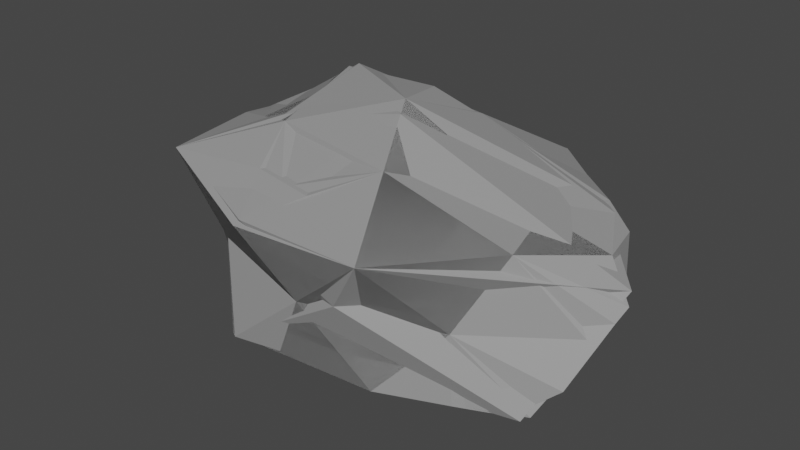 # Source: stone_01.blend  (saved by Blender 2.80.75; exported with 4.5.12 LTS)
import bpy
from mathutils import Matrix  # noqa: F401  (used for matrix-valued properties, if any)

bpy.ops.wm.read_factory_settings(use_empty=True)
scene = bpy.context.scene
scene.name = 'Scene'

# ---- collections
col_stone1_lod0 = bpy.data.collections.new('stone1_LOD0'); scene.collection.children.link(col_stone1_lod0)
col_stone1_lod3 = bpy.data.collections.new('stone1_LOD3'); scene.collection.children.link(col_stone1_lod3)
col_stone1_lod2 = bpy.data.collections.new('stone1_LOD2'); scene.collection.children.link(col_stone1_lod2)
col_stone1_lod1 = bpy.data.collections.new('stone1_LOD1'); scene.collection.children.link(col_stone1_lod1)

# ---- materials (node trees are filled in below, after node groups)
mat_stone_01 = bpy.data.materials.new('stone_01')
mat_stone_01.use_transparent_shadow = False
mat_stone_01.diffuse_color = (0.314, 0.314, 0.314, 1.0)
mat_stone_01.roughness = 0.736

# ---- material node trees
mat_stone_01.use_nodes = True; mat_stone_01.node_tree.nodes.clear()
_N = mat_stone_01.node_tree.nodes; _L = mat_stone_01.node_tree.links
n0 = _N.new('ShaderNodeOutputMaterial'); n0.name = 'Material Output'; n0.location = (300, 300)
n1 = _N.new('ShaderNodeBsdfPrincipled'); n1.name = 'Principled BSDF'; n1.location = (10, 300)
n1.distribution = 'GGX'
n1.subsurface_method = 'BURLEY'
n1.inputs[0].default_value = (0.314, 0.314, 0.314, 1.0)
n1.inputs[3].default_value = 1.45
n1.inputs[27].default_value = (0.0, 0.0, 0.0, 1.0)
n1.inputs[28].default_value = 1.0
_L.new(n1.outputs[0], n0.inputs[0])
n0.is_active_output = True

# ---- world
world_world = bpy.data.worlds.new('World'); scene.world = world_world
world_world.use_nodes = True; world_world.node_tree.nodes.clear()
_N = world_world.node_tree.nodes; _L = world_world.node_tree.links
n0 = _N.new('ShaderNodeOutputWorld'); n0.name = 'World Output'; n0.location = (300, 300)
n1 = _N.new('ShaderNodeBackground'); n1.name = 'Background'; n1.location = (10, 300)
n1.inputs[0].default_value = (0.05088, 0.05088, 0.05088, 1.0)
_L.new(n1.outputs[0], n0.inputs[0])
n0.is_active_output = True
world_world.color = (0.05088, 0.05088, 0.05088)
world_world.use_sun_shadow = False
world_world.sun_shadow_jitter_overblur = 0.0

# ---- meshes
me_icosphere = bpy.data.meshes.new('Icosphere')
me_icosphere.from_pydata([(0.0, -0.0003441, -0.08376), (0.1345, -0.07242, -0.05294), (-0.06343, -0.1172, -0.05294), (-0.1961, -9.021e-05, -0.0499), (-0.06343, 0.1172, -0.05294), (0.1349, 0.05475, -0.05294), (0.06365, -0.1262, 0.05338), (-0.1669, -0.07298, 0.05335), (-0.1661, 0.07242, 0.05294), (0.06343, 0.1172, 0.05294), (0.1713, -0.0005441, 0.04739), (0.0, 0.0, 0.112), (0.05404, -0.1018, -0.056), (-0.1285, -0.05464, -0.0501), (0.1832, -0.03578, 0.0001336), (0.0, -0.1152, 0.0001779), (0.1042, -0.08163, 4.309e-05), (-0.1742, -0.03578, 0.0001336), (-0.1042, -0.08163, 4.309e-05), (-0.1749, 0.03586, -0.0001009), (0.1337, -0.05816, 0.05853), (-0.05637, -0.117, 0.03975), (-0.1661, 0.0, 0.06035), (-0.05189, 0.08351, 0.05673), (0.1343, 0.05859, 0.05294), (0.03258, -0.06207, 0.08701), (0.09582, 0.0, 0.06484), (-0.08332, -0.03704, 0.08538), (-0.09052, 0.04134, 0.105), (0.03171, 0.05859, 0.08566), (-0.03171, -0.05859, -0.07539), (0.08154, -0.03548, -0.0726), (-0.006056, -0.106, -0.05294), (0.15, -0.008492, -0.05248), (0.06584, 0.02662, -0.07112), (-0.09854, 5.679e-06, -0.06774), (-0.1681, -0.02812, -0.0511), (-0.0306, 0.05299, -0.06395), (-0.1343, 0.05859, -0.05294), (0.03575, 0.08596, -0.05294), (0.1746, -0.05463, -0.02719), (0.1693, 0.02717, -2.326e-06), (-0.1095, 0.08915, 0.0008209), (-0.1754, 0.05408, 0.0265), (0.0905, 0.077, 0.001513), (0.0, 0.1171, 4.988e-06), (0.006056, 0.106, 0.05294), (0.1674, 0.02767, 0.05179), (0.1087, -0.08361, -0.05294), (-0.09889, -0.08788, -0.05294), (0.1955, -0.0181, 0.02647), (-0.1909, 0.0159, -0.02613), (-0.1087, 0.08352, 0.05289), (0.0986, 0.08708, 0.05249), (0.1274, 0.05279, 0.02667), (-0.05422, 0.1003, 0.02649), (-0.1504, 0.05322, -0.01248), (0.1728, -0.01346, -0.01322), (-0.1007, -0.04393, -0.06414), (0.03867, -0.0716, -0.0651), (-0.0261, -0.05541, 0.07297), (-0.06985, -0.07701, 0.06494), (-0.01189, -0.08952, 0.06575), (-0.1661, 0.03621, 0.05665), (-0.1283, 0.05688, 0.07895), (-0.08692, 0.00215, 0.09517), (-0.1283, 0.02067, 0.06883), (-0.1247, -0.01852, 0.07287), (-0.01257, 0.04842, 0.1046), (0.006742, 0.06951, 0.08053), (-0.05438, 0.06088, 0.09018)], [], [(59, 48, 12, 32), (1, 31, 33), (58, 49, 13, 36), (0, 35, 37), (0, 37, 34), (57, 41, 10, 50), (2, 32, 12, 15), (3, 36, 13, 17), (56, 51, 19, 43), (5, 39, 44), (1, 40, 14, 16), (2, 15, 18), (3, 17, 19, 51), (55, 52, 23, 46), (54, 53, 24, 47), (6, 20, 25), (7, 21, 61, 27), (8, 63, 64), (9, 46, 23, 69, 29), (10, 47, 24, 26), (26, 29, 11), (26, 24, 29), (24, 53, 9, 29), (29, 68, 28, 11), (29, 69, 68), (23, 52, 8, 64, 28, 70), (28, 65, 27, 11), (28, 66, 65), (22, 7, 27, 67), (27, 60, 25, 11), (27, 61, 60), (21, 6, 25, 62), (25, 26, 11), (25, 20, 26), (20, 10, 26), (19, 22, 63, 8, 43), (19, 17, 22), (17, 7, 22), (18, 21, 7), (18, 15, 21), (15, 6, 21), (16, 20, 6), (16, 14, 20), (14, 50, 10, 20), (60, 62, 25), (60, 61, 62), (13, 49, 2, 18), (18, 7, 17, 13), (61, 21, 62), (12, 48, 1, 16), (41, 54, 47, 10), (5, 44, 54, 41), (44, 9, 53, 54), (45, 55, 46, 9), (4, 42, 55, 45), (42, 8, 52, 55), (44, 45, 9), (44, 39, 45), (39, 4, 45), (42, 56, 43, 8), (4, 38, 56, 42), (38, 3, 51, 56), (40, 57, 50, 14), (1, 33, 57, 40), (33, 5, 41, 57), (34, 39, 5), (34, 37, 39), (37, 4, 39), (37, 38, 4), (37, 35, 38), (35, 3, 38), (35, 58, 36, 3), (0, 30, 58, 35), (30, 2, 49, 58), (33, 34, 5), (33, 31, 34), (31, 0, 34), (30, 59, 32, 2), (0, 31, 59, 30), (31, 1, 48, 59), (16, 6, 15, 12), (65, 67, 27), (65, 66, 67), (66, 22, 67), (64, 66, 28), (64, 63, 66), (63, 22, 66), (68, 70, 28), (68, 69, 70), (69, 23, 70)])
_uv = me_icosphere.uv_layers.new(name='UVMap')
_uv.uv.foreach_set('vector', [0.8182, 0.1181, 0.7727, 0.1575, 0.8182, 0.1575, 0.8636, 0.1575, 0.7273, 0.1575, 0.6818, 0.07873, 0.6364, 0.1575, 0.09091, 0.1181, 0.04545, 0.1575, 0.09091, 0.1575, 0.1364, 0.1575, 0.2727, 0.0, 0.2273, 0.07873, 0.3182, 0.07873, 0.4545, 0.0, 0.4091, 0.07873, 0.5, 0.07873, 0.6477, 0.2165, 0.5909, 0.2362, 0.6364, 0.3149, 0.6591, 0.2756, 0.9091, 0.1575, 0.8636, 0.1575, 0.8182, 0.1575, 0.8636, 0.2362, 0.1818, 0.1575, 0.1364, 0.1575, 0.09091, 0.1575, 0.1364, 0.2362, 0.2614, 0.2165, 0.2045, 0.1968, 0.2273, 0.2362, 0.25, 0.2756, 0.5455, 0.1575, 0.4545, 0.1575, 0.5, 0.2362, 0.7273, 0.1575, 0.7045, 0.1968, 0.6818, 0.2362, 0.7727, 0.2362, 0.9091, 0.1575, 0.8636, 0.2362, 0.9545, 0.2362, 0.1818, 0.1575, 0.1364, 0.2362, 0.2273, 0.2362, 0.2045, 0.1968, 0.3636, 0.2756, 0.3182, 0.3149, 0.3636, 0.3149, 0.4091, 0.3149, 0.5455, 0.2756, 0.5, 0.3149, 0.5455, 0.3149, 0.5909, 0.3149, 0.8182, 0.3149, 0.7273, 0.3149, 0.7727, 0.3937, 1.0, 0.3149, 0.9091, 0.3149, 0.9318, 0.3543, 0.9545, 0.3937, 0.2727, 0.3149, 0.2273, 0.3149, 0.25, 0.3543, 0.4545, 0.3149, 0.4091, 0.3149, 0.3636, 0.3149, 0.3864, 0.3543, 0.4091, 0.3937, 0.6364, 0.3149, 0.5909, 0.3149, 0.5455, 0.3149, 0.5909, 0.3937, 0.5909, 0.3937, 0.5, 0.3937, 0.5455, 0.4724, 0.5909, 0.3937, 0.5455, 0.3149, 0.5, 0.3937, 0.5455, 0.3149, 0.5, 0.3149, 0.4545, 0.3149, 0.5, 0.3937, 0.4091, 0.3937, 0.3636, 0.3937, 0.3182, 0.3937, 0.3636, 0.4724, 0.4091, 0.3937, 0.3864, 0.3543, 0.3636, 0.3937, 0.3636, 0.3149, 0.3182, 0.3149, 0.2727, 0.3149, 0.2955, 0.3543, 0.3182, 0.3937, 0.3409, 0.3543, 0.2273, 0.3937, 0.1818, 0.3937, 0.1364, 0.3937, 0.1818, 0.4724, 0.2273, 0.3937, 0.2045, 0.3543, 0.1818, 0.3937, 0.1818, 0.3149, 0.09091, 0.3149, 0.1364, 0.3937, 0.1591, 0.3543, 0.9545, 0.3937, 0.9091, 0.3937, 0.8636, 0.3937, 0.9091, 0.4724, 0.9545, 0.3937, 0.9318, 0.3543, 0.9091, 0.3937, 0.9091, 0.3149, 0.8182, 0.3149, 0.8636, 0.3937, 0.8864, 0.3543, 0.7727, 0.3937, 0.6818, 0.3937, 0.7273, 0.4724, 0.7727, 0.3937, 0.7273, 0.3149, 0.6818, 0.3937, 0.7273, 0.3149, 0.6364, 0.3149, 0.6818, 0.3937, 0.2273, 0.2362, 0.1818, 0.3149, 0.2273, 0.3149, 0.2727, 0.3149, 0.25, 0.2756, 0.2273, 0.2362, 0.1364, 0.2362, 0.1818, 0.3149, 0.1364, 0.2362, 0.09091, 0.3149, 0.1818, 0.3149, 0.9545, 0.2362, 0.9091, 0.3149, 1.0, 0.3149, 0.9545, 0.2362, 0.8636, 0.2362, 0.9091, 0.3149, 0.8636, 0.2362, 0.8182, 0.3149, 0.9091, 0.3149, 0.7727, 0.2362, 0.7273, 0.3149, 0.8182, 0.3149, 0.7727, 0.2362, 0.6818, 0.2362, 0.7273, 0.3149, 0.6818, 0.2362, 0.6591, 0.2756, 0.6364, 0.3149, 0.7273, 0.3149, 0.9091, 0.3937, 0.8864, 0.3543, 0.8636, 0.3937, 0.9091, 0.3937, 0.9318, 0.3543, 0.8864, 0.3543, 0.09091, 0.1575, 0.04545, 0.1575, 0.0, 0.1575, 0.04545, 0.2362, 0.04545, 0.2362, 0.09091, 0.3149, 0.1364, 0.2362, 0.09091, 0.1575, 0.9318, 0.3543, 0.9091, 0.3149, 0.8864, 0.3543, 0.8182, 0.1575, 0.7727, 0.1575, 0.7273, 0.1575, 0.7727, 0.2362, 0.5909, 0.2362, 0.5455, 0.2756, 0.5909, 0.3149, 0.6364, 0.3149, 0.5455, 0.1575, 0.5, 0.2362, 0.5455, 0.2756, 0.5909, 0.2362, 0.5, 0.2362, 0.4545, 0.3149, 0.5, 0.3149, 0.5455, 0.2756, 0.4091, 0.2362, 0.3636, 0.2756, 0.4091, 0.3149, 0.4545, 0.3149, 0.3636, 0.1575, 0.3182, 0.2362, 0.3636, 0.2756, 0.4091, 0.2362, 0.3182, 0.2362, 0.2727, 0.3149, 0.3182, 0.3149, 0.3636, 0.2756, 0.5, 0.2362, 0.4091, 0.2362, 0.4545, 0.3149, 0.5, 0.2362, 0.4545, 0.1575, 0.4091, 0.2362, 0.4545, 0.1575, 0.3636, 0.1575, 0.4091, 0.2362, 0.3182, 0.2362, 0.2614, 0.2165, 0.25, 0.2756, 0.2727, 0.3149, 0.3636, 0.1575, 0.2727, 0.1575, 0.2614, 0.2165, 0.3182, 0.2362, 0.2727, 0.1575, 0.1818, 0.1575, 0.2045, 0.1968, 0.2614, 0.2165, 0.7045, 0.1968, 0.6477, 0.2165, 0.6591, 0.2756, 0.6818, 0.2362, 0.7273, 0.1575, 0.6364, 0.1575, 0.6477, 0.2165, 0.7045, 0.1968, 0.6364, 0.1575, 0.5455, 0.1575, 0.5909, 0.2362, 0.6477, 0.2165, 0.5, 0.07873, 0.4545, 0.1575, 0.5455, 0.1575, 0.5, 0.07873, 0.4091, 0.07873, 0.4545, 0.1575, 0.4091, 0.07873, 0.3636, 0.1575, 0.4545, 0.1575, 0.3182, 0.07873, 0.2727, 0.1575, 0.3636, 0.1575, 0.3182, 0.07873, 0.2273, 0.07873, 0.2727, 0.1575, 0.2273, 0.07873, 0.1818, 0.1575, 0.2727, 0.1575, 0.1364, 0.07873, 0.09091, 0.1181, 0.1364, 0.1575, 0.1818, 0.1575, 0.09091, 0.0, 0.04545, 0.07873, 0.09091, 0.1181, 0.1364, 0.07873, 0.04545, 0.07873, 0.0, 0.1575, 0.04545, 0.1575, 0.09091, 0.1181, 0.6364, 0.1575, 0.5909, 0.07873, 0.5455, 0.1575, 0.6364, 0.1575, 0.6818, 0.07873, 0.5909, 0.07873, 0.6818, 0.07873, 0.6364, 0.0, 0.5909, 0.07873, 0.8636, 0.07873, 0.8182, 0.1181, 0.8636, 0.1575, 0.9091, 0.1575, 0.8182, 0.0, 0.7727, 0.07873, 0.8182, 0.1181, 0.8636, 0.07873, 0.7727, 0.07873, 0.7273, 0.1575, 0.7727, 0.1575, 0.8182, 0.1181, 0.7727, 0.2362, 0.8182, 0.3149, 0.8636, 0.2362, 0.8182, 0.1575, 0.1818, 0.3937, 0.1591, 0.3543, 0.1364, 0.3937, 0.1818, 0.3937, 0.2045, 0.3543, 0.1591, 0.3543, 0.2045, 0.3543, 0.1818, 0.3149, 0.1591, 0.3543, 0.25, 0.3543, 0.2045, 0.3543, 0.2273, 0.3937, 0.25, 0.3543, 0.2273, 0.3149, 0.2045, 0.3543, 0.2273, 0.3149, 0.1818, 0.3149, 0.2045, 0.3543, 0.3636, 0.3937, 0.3409, 0.3543, 0.3182, 0.3937, 0.3636, 0.3937, 0.3864, 0.3543, 0.3409, 0.3543, 0.3864, 0.3543, 0.3636, 0.3149, 0.3409, 0.3543])
me_icosphere.materials.append(mat_stone_01)
me_icosphere.use_remesh_preserve_volume = False
me_icosphere.use_remesh_preserve_attributes = False
me_icosphere.use_mirror_vertex_groups = False
me_icosphere.update()
me_icosphere_003 = bpy.data.meshes.new('Icosphere.003')
me_icosphere_003.from_pydata([(0.02346, -0.008564, -0.08482), (-0.05416, 0.1184, -0.04871), (0.1411, 0.05306, -0.05006), (0.06365, -0.1262, 0.05338), (-0.1587, -0.07067, 0.05212), (0.1943, -0.01449, 0.03595), (0.007851, -0.01502, 0.1068), (-0.1933, 0.002829, -0.05106), (0.03524, -0.1163, 0.01034), (-0.1042, -0.08163, 4.309e-05), (0.1242, 0.06456, 0.05257), (0.02362, 0.05975, 0.08882), (-0.07081, -0.1116, -0.05725), (0.1538, -0.06998, -0.05151), (0.06366, 0.1166, 0.05313), (-0.05151, -0.1153, 0.04505), (-0.1648, 0.06925, 0.0574), (-0.09189, -0.02848, 0.08584), (-0.08275, 0.04398, 0.1081)], [], [(0, 13, 12), (13, 0, 2), (0, 7, 1), (2, 1, 10), (12, 8, 9), (3, 5, 6), (4, 15, 17), (10, 11, 6), (14, 11, 10), (18, 6, 11), (17, 6, 18), (18, 16, 17), (4, 17, 16), (15, 6, 17), (6, 5, 10), (7, 4, 16), (9, 15, 4), (9, 8, 15), (8, 3, 15), (8, 5, 3), (12, 9, 7), (9, 4, 7), (2, 10, 5), (10, 1, 14), (7, 16, 1), (0, 1, 2), (12, 7, 0), (11, 16, 18), (12, 13, 8), (13, 5, 8), (14, 16, 11), (3, 6, 15), (1, 16, 14), (2, 5, 13)])
_uv = me_icosphere_003.uv_layers.new(name='UVMap')
_uv.uv.foreach_set('vector', [0.8108, 0.01286, 0.7145, 0.1692, 0.9075, 0.1537, 0.7145, 0.1692, 0.6381, 0.02266, 0.5518, 0.1639, 0.2727, 0.0, 0.188, 0.1598, 0.3619, 0.1544, 0.5518, 0.1639, 0.3713, 0.1578, 0.5562, 0.3072, 0.9075, 0.1537, 0.8361, 0.2362, 0.9545, 0.2362, 0.8182, 0.3149, 0.6624, 0.2735, 0.7381, 0.4536, 1.0, 0.3149, 0.9089, 0.321, 0.9545, 0.3937, 0.5562, 0.3072, 0.5, 0.3937, 0.5455, 0.4724, 0.4547, 0.3149, 0.5, 0.3937, 0.5562, 0.3072, 0.3229, 0.3922, 0.3636, 0.4724, 0.4032, 0.3835, 0.1535, 0.3843, 0.1818, 0.4724, 0.2273, 0.3937, 0.2273, 0.3937, 0.2721, 0.3126, 0.1535, 0.3843, 0.09188, 0.3132, 0.1535, 0.3843, 0.2721, 0.3126, 0.9089, 0.321, 0.8983, 0.4536, 0.9545, 0.3937, 0.7381, 0.4536, 0.6624, 0.2735, 0.6818, 0.3937, 0.188, 0.1598, 0.09188, 0.3132, 0.2721, 0.3126, 0.9545, 0.2362, 0.9089, 0.321, 1.0, 0.3149, 0.9545, 0.2362, 0.8361, 0.2362, 0.9089, 0.321, 0.8361, 0.2362, 0.8182, 0.3149, 0.9089, 0.321, 0.8361, 0.2362, 0.6624, 0.2735, 0.8182, 0.3149, 0.007557, 0.1542, 0.04545, 0.2362, 0.1795, 0.1553, 0.04545, 0.2362, 0.09188, 0.3132, 0.1795, 0.1553, 0.5518, 0.1639, 0.5562, 0.3072, 0.6624, 0.2735, 0.5562, 0.3072, 0.3619, 0.1544, 0.4547, 0.3149, 0.188, 0.1598, 0.2721, 0.3126, 0.3619, 0.1544, 0.4613, 0.01175, 0.3713, 0.1578, 0.5518, 0.1639, 0.007557, 0.1542, 0.1795, 0.1553, 0.09091, 0.0, 0.4032, 0.3835, 0.2721, 0.3126, 0.3229, 0.3922, 0.9075, 0.1537, 0.7145, 0.1692, 0.8361, 0.2362, 0.7145, 0.1692, 0.6624, 0.2735, 0.8361, 0.2362, 0.4547, 0.3149, 0.2721, 0.3126, 0.4032, 0.3835, 0.8182, 0.3149, 0.8983, 0.4536, 0.9089, 0.321, 0.3619, 0.1544, 0.2721, 0.3126, 0.4547, 0.3149, 0.5518, 0.1639, 0.6624, 0.2735, 0.7145, 0.1692])
me_icosphere_003.materials.append(mat_stone_01)
me_icosphere_003.use_remesh_preserve_volume = False
me_icosphere_003.use_remesh_preserve_attributes = False
me_icosphere_003.use_mirror_vertex_groups = False
me_icosphere_003.update()
me_icosphere_002 = bpy.data.meshes.new('Icosphere.002')
me_icosphere_002.from_pydata([(0.02346, -0.008564, -0.08482), (-0.05416, 0.1184, -0.04871), (0.1362, 0.05296, -0.05426), (0.06365, -0.1262, 0.05338), (-0.1669, -0.07298, 0.05335), (0.1713, -0.0005441, 0.04739), (0.0, 0.0, 0.112), (0.05404, -0.1018, -0.056), (-0.1975, -0.003039, -0.04693), (0.0, -0.1152, 0.0001779), (0.1042, -0.08163, 4.309e-05), (-0.1742, -0.03578, 0.0001336), (-0.1042, -0.08163, 4.309e-05), (0.1337, -0.05816, 0.05853), (-0.05637, -0.117, 0.03975), (0.03258, -0.06207, 0.08701), (0.1342, 0.05501, 0.05211), (0.02362, 0.05975, 0.08882), (-0.0538, -0.07186, -0.07053), (-0.06912, -0.1136, -0.05435), (-0.1783, 0.01939, -0.05332), (0.1584, -0.06544, -0.04887), (0.1693, 0.02717, -2.326e-06), (-0.1095, 0.08915, 0.0008209), (0.08729, 0.07888, 0.004395), (0.06366, 0.1166, 0.05313), (0.1936, -0.02083, 0.02326), (-0.1764, 0.03605, -0.003263), (-0.08341, 0.08827, 0.04796), (-0.02873, -0.08218, 0.06451), (-0.1677, 0.07042, 0.05533), (-0.09189, -0.02848, 0.08584), (-0.1657, 0.045, 0.05558), (-0.08275, 0.04398, 0.1081)], [], [(21, 0, 2), (0, 20, 1), (2, 1, 24), (19, 9, 12), (11, 27, 8), (3, 13, 15), (16, 17, 6), (25, 17, 16), (33, 6, 17), (31, 6, 33), (33, 32, 31), (4, 31, 32), (15, 16, 6), (15, 13, 16), (13, 5, 16), (32, 30, 27), (27, 11, 32), (11, 4, 32), (12, 14, 4), (12, 9, 14), (9, 3, 14), (10, 13, 3), (10, 26, 13), (19, 12, 8), (12, 11, 8), (21, 10, 7), (2, 24, 22), (24, 1, 25), (7, 19, 0, 21), (23, 27, 30), (2, 22, 26), (0, 1, 2), (18, 20, 0), (30, 32, 33), (17, 28, 33), (29, 31, 4, 14), (18, 19, 8), (22, 5, 26), (19, 7, 9), (21, 26, 10), (24, 25, 16), (6, 31, 29, 15), (25, 28, 17), (30, 33, 28), (29, 14, 3, 15), (16, 5, 22, 24), (26, 5, 13), (12, 4, 11), (23, 1, 20, 27), (1, 28, 25), (1, 23, 28), (23, 30, 28), (9, 7, 10, 3), (20, 8, 27), (2, 26, 21), (20, 18, 8), (18, 0, 19)])
_uv = me_icosphere_002.uv_layers.new(name='UVMap')
_uv.uv.foreach_set('vector', [0.7085, 0.1699, 0.6381, 0.02266, 0.5483, 0.1575, 0.2727, 0.0, 0.266, 0.1459, 0.3619, 0.1544, 0.5483, 0.1575, 0.3713, 0.1578, 0.4984, 0.2348, 0.9097, 0.1575, 0.8636, 0.2362, 0.9545, 0.2362, 0.1364, 0.2362, 0.2282, 0.2361, 0.1806, 0.1575, 0.8182, 0.3149, 0.7273, 0.3149, 0.7727, 0.3937, 0.5651, 0.3183, 0.5, 0.3937, 0.5455, 0.4724, 0.4547, 0.3149, 0.5, 0.3937, 0.5651, 0.3183, 0.3229, 0.3922, 0.3636, 0.4724, 0.4032, 0.3835, 0.1535, 0.3843, 0.1818, 0.4724, 0.2273, 0.3937, 0.2273, 0.3937, 0.2248, 0.311, 0.1535, 0.3843, 0.09091, 0.3149, 0.1535, 0.3843, 0.2248, 0.311, 0.7727, 0.3937, 0.6818, 0.3937, 0.7273, 0.4724, 0.7727, 0.3937, 0.7273, 0.3149, 0.6818, 0.3937, 0.7273, 0.3149, 0.6364, 0.3149, 0.6818, 0.3937, 0.2248, 0.311, 0.2724, 0.3155, 0.2282, 0.2361, 0.2282, 0.2361, 0.1364, 0.2362, 0.2248, 0.311, 0.1364, 0.2362, 0.09091, 0.3149, 0.2248, 0.311, 0.9545, 0.2362, 0.9091, 0.3149, 1.0, 0.3149, 0.9545, 0.2362, 0.8636, 0.2362, 0.9091, 0.3149, 0.8636, 0.2362, 0.8182, 0.3149, 0.9091, 0.3149, 0.7727, 0.2362, 0.7273, 0.3149, 0.8182, 0.3149, 0.7727, 0.2362, 0.6679, 0.263, 0.7273, 0.3149, 0.005036, 0.1575, 0.04545, 0.2362, 0.1806, 0.1575, 0.04545, 0.2362, 0.1364, 0.2362, 0.1806, 0.1575, 0.7085, 0.1699, 0.7727, 0.2362, 0.8182, 0.1575, 0.5483, 0.1575, 0.4984, 0.2348, 0.5909, 0.2362, 0.4984, 0.2348, 0.3619, 0.1544, 0.4547, 0.3149, 0.8182, 0.1575, 0.9097, 0.1575, 0.8108, 0.01286, 0.7085, 0.1699, 0.3182, 0.2362, 0.2282, 0.2361, 0.2724, 0.3155, 0.5483, 0.1575, 0.5909, 0.2362, 0.6679, 0.263, 0.4613, 0.01175, 0.3713, 0.1578, 0.5483, 0.1575, 0.05778, 0.08941, 0.1364, 0.07873, 0.09091, 0.0, 0.2724, 0.3155, 0.2248, 0.311, 0.2273, 0.3937, 0.4032, 0.3835, 0.3526, 0.3015, 0.3229, 0.3922, 0.9078, 0.3632, 0.9545, 0.3937, 1.0, 0.3149, 0.9091, 0.3149, 0.05778, 0.08941, 0.005036, 0.1575, 0.1806, 0.1575, 0.5909, 0.2362, 0.6364, 0.3149, 0.6679, 0.263, 0.9097, 0.1575, 0.8182, 0.1575, 0.8636, 0.2362, 0.7085, 0.1699, 0.6679, 0.263, 0.7727, 0.2362, 0.4984, 0.2348, 0.4547, 0.3149, 0.5651, 0.3183, 0.9091, 0.4724, 0.9545, 0.3937, 0.9078, 0.3632, 0.8636, 0.3937, 0.4547, 0.3149, 0.3526, 0.3015, 0.4032, 0.3835, 0.273, 0.3155, 0.3229, 0.3922, 0.3526, 0.3015, 0.9078, 0.3632, 0.9091, 0.3149, 0.8182, 0.3149, 0.8636, 0.3937, 0.5651, 0.3183, 0.6364, 0.3149, 0.5909, 0.2362, 0.4984, 0.2348, 0.6679, 0.263, 0.6364, 0.3149, 0.7273, 0.3149, 0.04545, 0.2362, 0.09091, 0.3149, 0.1364, 0.2362, 0.3182, 0.2362, 0.3619, 0.1544, 0.266, 0.1459, 0.2282, 0.2361, 0.3619, 0.1544, 0.3526, 0.3015, 0.4547, 0.3149, 0.3619, 0.1544, 0.3182, 0.2362, 0.3526, 0.3015, 0.3182, 0.2362, 0.2724, 0.3155, 0.3526, 0.3015, 0.8636, 0.2362, 0.8182, 0.1575, 0.7727, 0.2362, 0.8182, 0.3149, 0.266, 0.1459, 0.1806, 0.1575, 0.2282, 0.2361, 0.5483, 0.1575, 0.6679, 0.263, 0.7085, 0.1699, 0.1364, 0.07873, 0.05778, 0.08941, 0.1806, 0.1575, 0.8636, 0.07873, 0.8108, 0.01286, 0.9097, 0.1575])
me_icosphere_002.materials.append(mat_stone_01)
me_icosphere_002.use_remesh_preserve_volume = False
me_icosphere_002.use_remesh_preserve_attributes = False
me_icosphere_002.use_mirror_vertex_groups = False
me_icosphere_002.update()
me_icosphere_001 = bpy.data.meshes.new('Icosphere.001')
me_icosphere_001.from_pydata([(0.01198, -0.0005273, -0.08413), (0.1448, -0.06961, -0.05182), (-0.06343, 0.1172, -0.05294), (0.1349, 0.05475, -0.05294), (0.06365, -0.1262, 0.05338), (-0.1669, -0.07298, 0.05335), (-0.1661, 0.07242, 0.05294), (0.1713, -0.0005441, 0.04739), (0.0, 0.0, 0.112), (0.05404, -0.1018, -0.056), (-0.1285, -0.05464, -0.0501), (0.1912, -0.02598, 0.01616), (0.0, -0.1152, 0.0001779), (0.1042, -0.08163, 4.309e-05), (-0.1742, -0.03578, 0.0001336), (-0.1042, -0.08163, 4.309e-05), (0.1337, -0.05816, 0.05853), (-0.05637, -0.117, 0.03975), (-0.1659, 0.03288, 0.0581), (0.147, 0.04513, 0.05198), (0.03258, -0.06207, 0.08701), (0.09582, 0.0, 0.06484), (-0.08332, -0.03704, 0.08538), (-0.09052, 0.04134, 0.105), (0.03171, 0.05859, 0.08566), (-0.0538, -0.07186, -0.07053), (0.08487, -0.03963, -0.07101), (-0.06912, -0.1136, -0.05435), (0.15, -0.008492, -0.05248), (-0.1992, -0.003356, -0.04791), (-0.0306, 0.05299, -0.06395), (-0.1783, 0.01939, -0.05332), (0.03575, 0.08596, -0.05294), (0.1746, -0.05463, -0.02719), (0.1693, 0.02717, -2.326e-06), (-0.1095, 0.08915, 0.0008209), (0.08729, 0.07888, 0.004395), (0.0, 0.1171, 4.988e-06), (0.06366, 0.1166, 0.05313), (0.1955, -0.0181, 0.02647), (-0.1764, 0.03605, -0.003263), (-0.08341, 0.08827, 0.04796), (-0.0261, -0.05541, 0.07297), (-0.03921, -0.08609, 0.06288), (-0.1283, 0.05688, 0.07895), (-0.08692, 0.00215, 0.09517), (-0.1283, 0.02067, 0.06883), (-0.1247, -0.01852, 0.07287), (-0.0262, 0.05217, 0.1025), (0.006742, 0.06951, 0.08053)], [], [(1, 26, 28), (25, 10, 29), (0, 31, 30), (3, 32, 36), (27, 12, 15), (14, 40, 29), (4, 16, 20), (6, 18, 44), (38, 49, 24), (19, 21, 7), (21, 24, 8), (21, 19, 24), (38, 24, 19), (24, 49, 48), (8, 22, 42, 20), (45, 8, 23), (23, 46, 45), (5, 47, 18), (22, 43, 42), (20, 21, 8), (20, 16, 21), (16, 7, 21), (18, 6, 40), (40, 14, 18), (14, 5, 18), (15, 17, 5), (15, 12, 17), (12, 4, 17), (13, 16, 4), (13, 11, 16), (42, 43, 20), (27, 15, 10), (1, 13, 9), (3, 36, 34), (36, 37, 38), (36, 32, 37), (32, 2, 37), (35, 40, 6), (0, 32, 3), (0, 30, 32), (30, 2, 32), (30, 31, 2), (9, 27, 26, 1), (25, 31, 0), (28, 0, 3), (28, 26, 0), (0, 26, 25), (45, 47, 22), (45, 46, 47), (46, 18, 47), (44, 46, 23), (44, 18, 46), (49, 41, 48), (39, 11, 34, 7), (25, 27, 10), (13, 1, 33, 11), (27, 9, 12), (29, 10, 14), (43, 22, 5, 17), (36, 38, 19), (8, 24, 48, 23), (38, 41, 49), (44, 23, 48, 41, 6), (45, 22, 8), (5, 22, 47), (43, 17, 4, 20), (16, 11, 39, 7), (14, 10, 15, 5), (19, 7, 34, 36), (41, 37, 2, 35), (37, 41, 38), (35, 2, 31, 40), (35, 6, 41), (33, 1, 28, 11), (31, 29, 40), (34, 11, 28, 3), (12, 9, 13, 4), (31, 25, 29), (25, 26, 27)])
_uv = me_icosphere_001.uv_layers.new(name='UVMap')
_uv.uv.foreach_set('vector', [0.7102, 0.1575, 0.6818, 0.07873, 0.6364, 0.1575, 0.05778, 0.08941, 0.09091, 0.1575, 0.1818, 0.1575, 0.2727, 0.0, 0.266, 0.1459, 0.3182, 0.07873, 0.5455, 0.1575, 0.4545, 0.1575, 0.4984, 0.2348, 0.9097, 0.1575, 0.8636, 0.2362, 0.9545, 0.2362, 0.1364, 0.2362, 0.2282, 0.2361, 0.1818, 0.1575, 0.8182, 0.3149, 0.7273, 0.3149, 0.7727, 0.3937, 0.2727, 0.3149, 0.223, 0.3149, 0.25, 0.3543, 0.4547, 0.3149, 0.3864, 0.3543, 0.4091, 0.3937, 0.564, 0.3149, 0.5909, 0.3937, 0.6364, 0.3149, 0.5909, 0.3937, 0.5, 0.3937, 0.5455, 0.4724, 0.5909, 0.3937, 0.564, 0.3149, 0.5, 0.3937, 0.4547, 0.3149, 0.5, 0.3937, 0.564, 0.3149, 0.4091, 0.3937, 0.3864, 0.3543, 0.3567, 0.3816, 0.9091, 0.4724, 0.9545, 0.3937, 0.9091, 0.3937, 0.8636, 0.3937, 0.1818, 0.3937, 0.1818, 0.4724, 0.2273, 0.3937, 0.2273, 0.3937, 0.2045, 0.3543, 0.1818, 0.3937, 0.09091, 0.3149, 0.1591, 0.3543, 0.223, 0.3149, 0.9545, 0.3937, 0.9074, 0.3543, 0.9091, 0.3937, 0.7727, 0.3937, 0.6818, 0.3937, 0.7273, 0.4724, 0.7727, 0.3937, 0.7273, 0.3149, 0.6818, 0.3937, 0.7273, 0.3149, 0.6364, 0.3149, 0.6818, 0.3937, 0.223, 0.3149, 0.2727, 0.3149, 0.2282, 0.2361, 0.2282, 0.2361, 0.1364, 0.2362, 0.223, 0.3149, 0.1364, 0.2362, 0.09091, 0.3149, 0.223, 0.3149, 0.9545, 0.2362, 0.9091, 0.3149, 1.0, 0.3149, 0.9545, 0.2362, 0.8636, 0.2362, 0.9091, 0.3149, 0.8636, 0.2362, 0.8182, 0.3149, 0.9091, 0.3149, 0.7727, 0.2362, 0.7273, 0.3149, 0.8182, 0.3149, 0.7727, 0.2362, 0.6852, 0.2382, 0.7273, 0.3149, 0.9091, 0.3937, 0.9074, 0.3543, 0.8636, 0.3937, 0.005036, 0.1575, 0.04545, 0.2362, 0.09091, 0.1575, 0.7102, 0.1575, 0.7727, 0.2362, 0.8182, 0.1575, 0.5455, 0.1575, 0.4984, 0.2348, 0.5909, 0.2362, 0.4984, 0.2348, 0.4091, 0.2362, 0.4547, 0.3149, 0.4984, 0.2348, 0.4545, 0.1575, 0.4091, 0.2362, 0.4545, 0.1575, 0.3636, 0.1575, 0.4091, 0.2362, 0.3182, 0.2362, 0.2282, 0.2361, 0.2727, 0.3149, 0.4613, 0.01175, 0.4545, 0.1575, 0.5455, 0.1575, 0.4613, 0.01175, 0.4091, 0.07873, 0.4545, 0.1575, 0.4091, 0.07873, 0.3636, 0.1575, 0.4545, 0.1575, 0.3182, 0.07873, 0.266, 0.1459, 0.3636, 0.1575, 0.8182, 0.1575, 0.9097, 0.1575, 0.773, 0.07896, 0.7102, 0.1575, 0.05778, 0.08941, 0.1364, 0.07873, 0.09091, 0.0, 0.6364, 0.1575, 0.6296, 0.01175, 0.5455, 0.1575, 0.6364, 0.1575, 0.6818, 0.07873, 0.6296, 0.01175, 0.8182, 0.0, 0.773, 0.07896, 0.8636, 0.07873, 0.1818, 0.3937, 0.1591, 0.3543, 0.1364, 0.3937, 0.1818, 0.3937, 0.2045, 0.3543, 0.1591, 0.3543, 0.2045, 0.3543, 0.223, 0.3149, 0.1591, 0.3543, 0.25, 0.3543, 0.2045, 0.3543, 0.2273, 0.3937, 0.25, 0.3543, 0.223, 0.3149, 0.2045, 0.3543, 0.3864, 0.3543, 0.3526, 0.3015, 0.3567, 0.3816, 0.6591, 0.2756, 0.6852, 0.2382, 0.5909, 0.2362, 0.6364, 0.3149, 0.05778, 0.08941, 0.005036, 0.1575, 0.09091, 0.1575, 0.7727, 0.2362, 0.7102, 0.1575, 0.7045, 0.1968, 0.6852, 0.2382, 0.9097, 0.1575, 0.8182, 0.1575, 0.8636, 0.2362, 0.1818, 0.1575, 0.09091, 0.1575, 0.1364, 0.2362, 0.9074, 0.3543, 0.9545, 0.3937, 1.0, 0.3149, 0.9091, 0.3149, 0.4984, 0.2348, 0.4547, 0.3149, 0.564, 0.3149, 0.3636, 0.4724, 0.4091, 0.3937, 0.3567, 0.3816, 0.3182, 0.3937, 0.4547, 0.3149, 0.3526, 0.3015, 0.3864, 0.3543, 0.2955, 0.3543, 0.3182, 0.3937, 0.3567, 0.3816, 0.3526, 0.3015, 0.2727, 0.3149, 0.1818, 0.3937, 0.1364, 0.3937, 0.1818, 0.4724, 0.09091, 0.3149, 0.1364, 0.3937, 0.1591, 0.3543, 0.9074, 0.3543, 0.9091, 0.3149, 0.8182, 0.3149, 0.8636, 0.3937, 0.7273, 0.3149, 0.6852, 0.2382, 0.6591, 0.2756, 0.6364, 0.3149, 0.1364, 0.2362, 0.09091, 0.1575, 0.04545, 0.2362, 0.09091, 0.3149, 0.564, 0.3149, 0.6364, 0.3149, 0.5909, 0.2362, 0.4984, 0.2348, 0.3526, 0.3015, 0.4091, 0.2362, 0.3636, 0.1575, 0.3182, 0.2362, 0.4091, 0.2362, 0.3526, 0.3015, 0.4547, 0.3149, 0.3182, 0.2362, 0.3636, 0.1575, 0.266, 0.1459, 0.2282, 0.2361, 0.3182, 0.2362, 0.2727, 0.3149, 0.3526, 0.3015, 0.7045, 0.1968, 0.7102, 0.1575, 0.6364, 0.1575, 0.6852, 0.2382, 0.266, 0.1459, 0.1818, 0.1575, 0.2282, 0.2361, 0.5909, 0.2362, 0.6852, 0.2382, 0.6364, 0.1575, 0.5455, 0.1575, 0.8636, 0.2362, 0.8182, 0.1575, 0.7727, 0.2362, 0.8182, 0.3149, 0.1364, 0.07873, 0.05778, 0.08941, 0.1818, 0.1575, 0.8636, 0.07873, 0.773, 0.07896, 0.9097, 0.1575])
me_icosphere_001.materials.append(mat_stone_01)
me_icosphere_001.use_remesh_preserve_volume = False
me_icosphere_001.use_remesh_preserve_attributes = False
me_icosphere_001.use_mirror_vertex_groups = False
me_icosphere_001.update()

# ---- objects
ob_stone1_0 = bpy.data.objects.new('stone1_0', me_icosphere)
ob_stone1_3 = bpy.data.objects.new('stone1_3', me_icosphere_003)
ob_stone1_2 = bpy.data.objects.new('stone1_2', me_icosphere_002)
ob_stone1_1 = bpy.data.objects.new('stone1_1', me_icosphere_001)

# ---- transforms, parenting, visibility, modifiers, constraints
ob_stone1_0.location = (0.0, 0.0, 0.0)
ob_stone1_0.lineart.crease_threshold = 0.0
ob_stone1_3.location = (0.0, 0.0, 0.0)
ob_stone1_3.lineart.crease_threshold = 0.0
ob_stone1_2.location = (0.0, 0.0, 0.0)
ob_stone1_2.lineart.crease_threshold = 0.0
ob_stone1_1.location = (0.0, 0.0, 0.0)
ob_stone1_1.lineart.crease_threshold = 0.0

# ---- collection membership
col_stone1_lod0.objects.link(ob_stone1_0)
col_stone1_lod3.objects.link(ob_stone1_3)
col_stone1_lod2.objects.link(ob_stone1_2)
col_stone1_lod1.objects.link(ob_stone1_1)

# ---- scene / render settings (as saved in the file)
scene.frame_start = 1; scene.frame_end = 250; scene.frame_set(111)
scene.render.engine = 'BLENDER_EEVEE_NEXT'
scene.cycles.use_denoising = False
scene.cycles.samples = 128
scene.cycles.sampling_pattern = 'TABULATED_SOBOL'
scene.cycles.use_adaptive_sampling = False
scene.cycles.use_light_tree = False
scene.view_settings.view_transform = 'Filmic'
bpy.context.view_layer.update()

# ---- added for rendering (the .blend has no active camera and no usable light): camera, sun
cam_auto = bpy.data.cameras.new('AutoCamera')
cam_auto.lens = 50.0
cam_auto.sensor_width = 36.0
cam_auto.clip_end = 1000.0
ob_auto_camera = bpy.data.objects.new('AutoCamera', cam_auto)
scene.collection.objects.link(ob_auto_camera)
ob_auto_camera.location = (0.46474, -0.563806, 0.386902)
ob_auto_camera.rotation_euler = (1.09748, -7.21219e-08, 0.694738)
scene.camera = ob_auto_camera
light_auto_sun = bpy.data.lights.new('AutoSun', 'SUN')
light_auto_sun.energy = 3.0
light_auto_sun.angle = 0.0523599
ob_auto_sun = bpy.data.objects.new('AutoSun', light_auto_sun)
scene.collection.objects.link(ob_auto_sun)
ob_auto_sun.rotation_euler = (0.872665, 0.174533, 0.523599)
bpy.context.view_layer.update()
